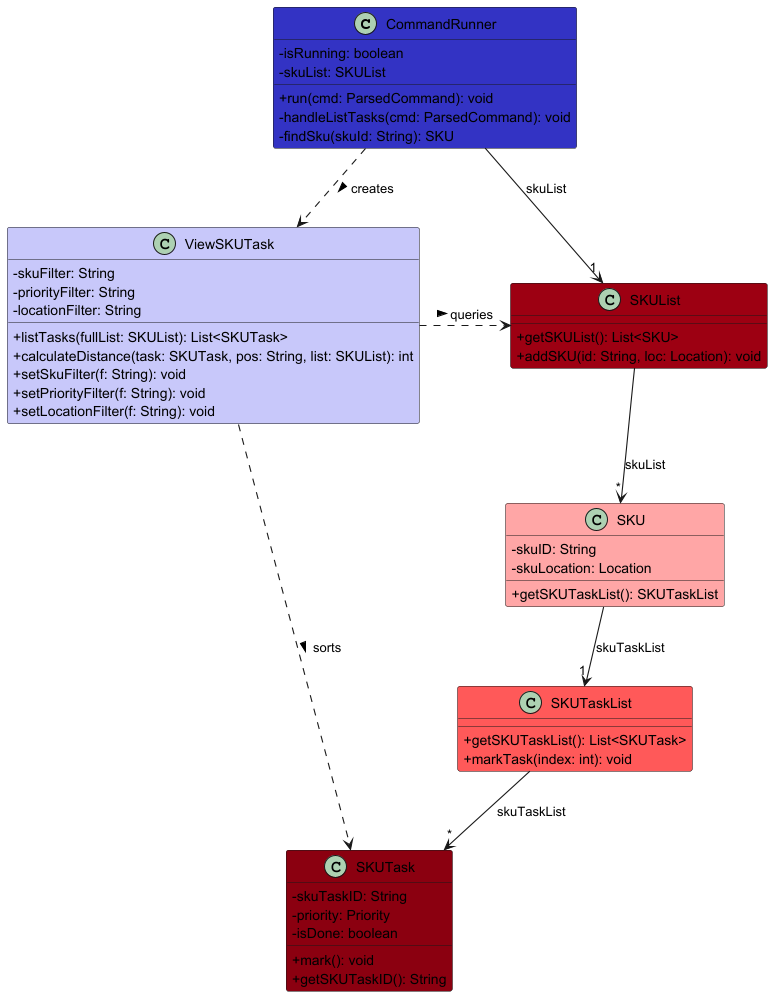

The diagram above was rendered by PlantUML. Its source (embedded in the PNG):
@startuml
!include ../style.puml
skinparam arrowThickness 1.1
skinparam classAttributeIconSize 0

' Logic Component (Blues)
class CommandRunner LOGIC_COLOR {
  - isRunning: boolean
  - skuList: SKUList
  + run(cmd: ParsedCommand): void
  - handleListTasks(cmd: ParsedCommand): void
  - findSku(skuId: String): SKU
}

class ViewSKUTask LOGIC_COLOR_T1 {
  - skuFilter: String
  - priorityFilter: String
  - locationFilter: String
  + listTasks(fullList: SKUList): List<SKUTask>
  + calculateDistance(task: SKUTask, pos: String, list: SKUList): int
  + setSkuFilter(f: String): void
  + setPriorityFilter(f: String): void
  + setLocationFilter(f: String): void
}

' Model Component (Reds)
class SKUList MODEL_COLOR {
  + getSKUList(): List<SKU>
  + addSKU(id: String, loc: Location): void
}

class SKU MODEL_COLOR_T1 {
  - skuID: String
  - skuLocation: Location
  + getSKUTaskList(): SKUTaskList
}

class SKUTaskList MODEL_COLOR_T2 {
  + getSKUTaskList(): List<SKUTask>
  + markTask(index: int): void
}

class SKUTask MODEL_COLOR_T3 {
  - skuTaskID: String
  - priority: Priority
  - isDone: boolean
  + mark(): void
  + getSKUTaskID(): String
}

' Relationships
' CommandRunner "Uses" ViewSKUTask as a local helper
CommandRunner .down.> ViewSKUTask : creates >
CommandRunner -down-> "1" SKUList : skuList

' ViewSKUTask depends on the Model to perform filtering/sorting
ViewSKUTask .right.> SKUList : queries >
ViewSKUTask .right.> SKUTask : sorts >

' Data Hierarchy
SKUList -down-> "*" SKU : skuList
SKU -down-> "1" SKUTaskList : skuTaskList
SKUTaskList -down-> "*" SKUTask : skuTaskList

@enduml